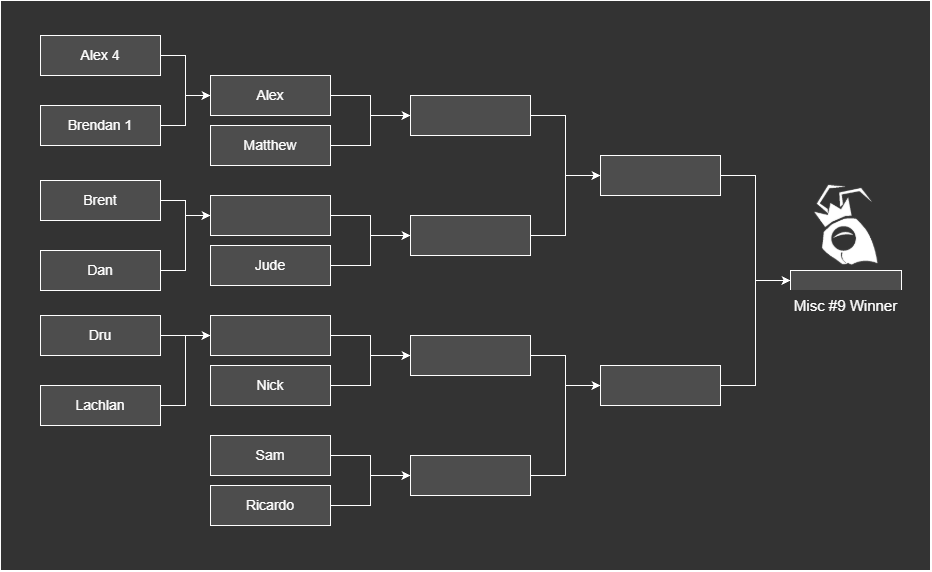

The diagram above was exported from draw.io. Its source (the exported page's mxGraphModel, read from the mxfile embedded in the PNG):
<mxGraphModel dx="1303" dy="742" grid="1" gridSize="10" guides="1" tooltips="1" connect="1" arrows="1" fold="1" page="1" pageScale="1" pageWidth="827" pageHeight="1169" background="light-dark(#FFFFFF,#000000)" math="0" shadow="0">
  <root>
    <mxCell id="0" />
    <mxCell id="1" parent="0" />
    <mxCell id="meZ0lVmXI6gz4VGFM_w2-1" parent="1" style="rounded=0;whiteSpace=wrap;html=1;labelBackgroundColor=none;fillColor=#333333;strokeColor=light-dark(#ffffff, #39454e);fontColor=#EEEEEE;fillStyle=solid;" value="" vertex="1">
      <mxGeometry height="570" width="930" x="200" y="120" as="geometry" />
    </mxCell>
    <mxCell id="meZ0lVmXI6gz4VGFM_w2-2" edge="1" parent="1" source="meZ0lVmXI6gz4VGFM_w2-3" style="edgeStyle=orthogonalEdgeStyle;rounded=0;orthogonalLoop=1;jettySize=auto;html=1;entryX=0;entryY=0.5;entryDx=0;entryDy=0;fontSize=14;labelBackgroundColor=none;fontColor=default;strokeColor=light-dark(#ffffff, #39454e);fillColor=#647687;" target="meZ0lVmXI6gz4VGFM_w2-19">
      <mxGeometry relative="1" as="geometry" />
    </mxCell>
    <mxCell id="meZ0lVmXI6gz4VGFM_w2-3" parent="1" style="rounded=0;whiteSpace=wrap;html=1;fontSize=14;labelBackgroundColor=none;fillColor=#4D4D4D;strokeColor=light-dark(#ffffff, #39454e);fontColor=#ffffff;" value="Alex" vertex="1">
      <mxGeometry height="40" width="120" x="410" y="195" as="geometry" />
    </mxCell>
    <mxCell id="meZ0lVmXI6gz4VGFM_w2-4" edge="1" parent="1" source="meZ0lVmXI6gz4VGFM_w2-5" style="edgeStyle=orthogonalEdgeStyle;rounded=0;orthogonalLoop=1;jettySize=auto;html=1;entryX=0;entryY=0.5;entryDx=0;entryDy=0;fontSize=14;labelBackgroundColor=none;fontColor=default;strokeColor=light-dark(#ffffff, #39454e);fillColor=#647687;" target="meZ0lVmXI6gz4VGFM_w2-19">
      <mxGeometry relative="1" as="geometry" />
    </mxCell>
    <mxCell id="meZ0lVmXI6gz4VGFM_w2-5" parent="1" style="rounded=0;whiteSpace=wrap;html=1;fontSize=14;labelBackgroundColor=none;fillColor=#4D4D4D;strokeColor=light-dark(#ffffff, #39454e);fontColor=#ffffff;" value="Matthew" vertex="1">
      <mxGeometry height="40" width="120" x="410" y="245" as="geometry" />
    </mxCell>
    <mxCell id="meZ0lVmXI6gz4VGFM_w2-6" edge="1" parent="1" source="meZ0lVmXI6gz4VGFM_w2-7" style="edgeStyle=orthogonalEdgeStyle;rounded=0;orthogonalLoop=1;jettySize=auto;html=1;entryX=0;entryY=0.5;entryDx=0;entryDy=0;fontSize=14;labelBackgroundColor=none;fontColor=default;strokeColor=light-dark(#ffffff, #39454e);fillColor=#647687;" target="meZ0lVmXI6gz4VGFM_w2-21">
      <mxGeometry relative="1" as="geometry" />
    </mxCell>
    <mxCell id="meZ0lVmXI6gz4VGFM_w2-7" parent="1" style="rounded=0;whiteSpace=wrap;html=1;fontSize=14;labelBackgroundColor=none;fillColor=#4D4D4D;strokeColor=light-dark(#ffffff, #39454e);fontColor=#ffffff;" value="" vertex="1">
      <mxGeometry height="40" width="120" x="410" y="315" as="geometry" />
    </mxCell>
    <mxCell id="meZ0lVmXI6gz4VGFM_w2-8" edge="1" parent="1" source="meZ0lVmXI6gz4VGFM_w2-9" style="edgeStyle=orthogonalEdgeStyle;rounded=0;orthogonalLoop=1;jettySize=auto;html=1;entryX=0;entryY=0.5;entryDx=0;entryDy=0;fontSize=14;labelBackgroundColor=none;fontColor=default;strokeColor=light-dark(#ffffff, #39454e);fillColor=#647687;" target="meZ0lVmXI6gz4VGFM_w2-21">
      <mxGeometry relative="1" as="geometry" />
    </mxCell>
    <mxCell id="meZ0lVmXI6gz4VGFM_w2-9" parent="1" style="rounded=0;whiteSpace=wrap;html=1;fontSize=14;labelBackgroundColor=none;fillColor=#4D4D4D;strokeColor=light-dark(#ffffff, #39454e);fontColor=#ffffff;" value="Jude" vertex="1">
      <mxGeometry height="40" width="120" x="410" y="365" as="geometry" />
    </mxCell>
    <mxCell id="meZ0lVmXI6gz4VGFM_w2-10" edge="1" parent="1" source="meZ0lVmXI6gz4VGFM_w2-11" style="edgeStyle=orthogonalEdgeStyle;rounded=0;orthogonalLoop=1;jettySize=auto;html=1;entryX=0;entryY=0.5;entryDx=0;entryDy=0;fontSize=14;labelBackgroundColor=none;fontColor=default;strokeColor=light-dark(#ffffff, #39454e);fillColor=#647687;" target="meZ0lVmXI6gz4VGFM_w2-23">
      <mxGeometry relative="1" as="geometry" />
    </mxCell>
    <mxCell id="meZ0lVmXI6gz4VGFM_w2-11" parent="1" style="rounded=0;whiteSpace=wrap;html=1;fontSize=14;labelBackgroundColor=none;fillColor=#4D4D4D;strokeColor=light-dark(#ffffff, #39454e);fontColor=#ffffff;" value="" vertex="1">
      <mxGeometry height="40" width="120" x="410" y="435" as="geometry" />
    </mxCell>
    <mxCell id="meZ0lVmXI6gz4VGFM_w2-12" edge="1" parent="1" source="meZ0lVmXI6gz4VGFM_w2-13" style="edgeStyle=orthogonalEdgeStyle;rounded=0;orthogonalLoop=1;jettySize=auto;html=1;entryX=0;entryY=0.5;entryDx=0;entryDy=0;fontSize=14;labelBackgroundColor=none;fontColor=default;strokeColor=light-dark(#ffffff, #39454e);fillColor=#647687;" target="meZ0lVmXI6gz4VGFM_w2-23">
      <mxGeometry relative="1" as="geometry" />
    </mxCell>
    <mxCell id="meZ0lVmXI6gz4VGFM_w2-13" parent="1" style="rounded=0;whiteSpace=wrap;html=1;fontSize=14;labelBackgroundColor=none;fillColor=#4D4D4D;strokeColor=light-dark(#ffffff, #39454e);fontColor=#ffffff;" value="Nick" vertex="1">
      <mxGeometry height="40" width="120" x="410" y="485" as="geometry" />
    </mxCell>
    <mxCell id="meZ0lVmXI6gz4VGFM_w2-14" edge="1" parent="1" source="meZ0lVmXI6gz4VGFM_w2-15" style="edgeStyle=orthogonalEdgeStyle;rounded=0;orthogonalLoop=1;jettySize=auto;html=1;entryX=0;entryY=0.5;entryDx=0;entryDy=0;fontSize=14;labelBackgroundColor=none;fontColor=default;strokeColor=light-dark(#ffffff, #39454e);fillColor=#647687;" target="meZ0lVmXI6gz4VGFM_w2-25">
      <mxGeometry relative="1" as="geometry" />
    </mxCell>
    <mxCell id="meZ0lVmXI6gz4VGFM_w2-15" parent="1" style="rounded=0;whiteSpace=wrap;html=1;fontSize=14;labelBackgroundColor=none;fillColor=#4D4D4D;strokeColor=light-dark(#ffffff, #39454e);fontColor=#ffffff;" value="Sam" vertex="1">
      <mxGeometry height="40" width="120" x="410" y="555" as="geometry" />
    </mxCell>
    <mxCell id="meZ0lVmXI6gz4VGFM_w2-16" edge="1" parent="1" source="meZ0lVmXI6gz4VGFM_w2-17" style="edgeStyle=orthogonalEdgeStyle;rounded=0;orthogonalLoop=1;jettySize=auto;html=1;entryX=0;entryY=0.5;entryDx=0;entryDy=0;fontSize=14;labelBackgroundColor=none;fontColor=default;strokeColor=light-dark(#ffffff, #39454e);fillColor=#647687;" target="meZ0lVmXI6gz4VGFM_w2-25">
      <mxGeometry relative="1" as="geometry" />
    </mxCell>
    <mxCell id="meZ0lVmXI6gz4VGFM_w2-17" parent="1" style="rounded=0;whiteSpace=wrap;html=1;fontSize=14;labelBackgroundColor=none;fillColor=#4D4D4D;strokeColor=light-dark(#ffffff, #39454e);fontColor=#ffffff;" value="Ricardo" vertex="1">
      <mxGeometry height="40" width="120" x="410" y="605" as="geometry" />
    </mxCell>
    <mxCell id="meZ0lVmXI6gz4VGFM_w2-18" edge="1" parent="1" source="meZ0lVmXI6gz4VGFM_w2-19" style="edgeStyle=orthogonalEdgeStyle;rounded=0;orthogonalLoop=1;jettySize=auto;html=1;entryX=0;entryY=0.5;entryDx=0;entryDy=0;fontSize=14;labelBackgroundColor=none;fontColor=default;strokeColor=light-dark(#ffffff, #39454e);fillColor=#647687;" target="meZ0lVmXI6gz4VGFM_w2-27">
      <mxGeometry relative="1" as="geometry" />
    </mxCell>
    <mxCell id="meZ0lVmXI6gz4VGFM_w2-19" parent="1" style="rounded=0;whiteSpace=wrap;html=1;fontSize=14;labelBackgroundColor=none;fillColor=#4D4D4D;strokeColor=light-dark(#ffffff, #39454e);fontColor=#ffffff;" value="" vertex="1">
      <mxGeometry height="40" width="120" x="610" y="215" as="geometry" />
    </mxCell>
    <mxCell id="meZ0lVmXI6gz4VGFM_w2-20" edge="1" parent="1" source="meZ0lVmXI6gz4VGFM_w2-21" style="edgeStyle=orthogonalEdgeStyle;rounded=0;orthogonalLoop=1;jettySize=auto;html=1;entryX=0;entryY=0.5;entryDx=0;entryDy=0;fontSize=14;labelBackgroundColor=none;fontColor=default;strokeColor=light-dark(#ffffff, #39454e);fillColor=#647687;" target="meZ0lVmXI6gz4VGFM_w2-27">
      <mxGeometry relative="1" as="geometry" />
    </mxCell>
    <mxCell id="meZ0lVmXI6gz4VGFM_w2-21" parent="1" style="rounded=0;whiteSpace=wrap;html=1;fontSize=14;labelBackgroundColor=none;fillColor=#4D4D4D;strokeColor=light-dark(#ffffff, #39454e);fontColor=#ffffff;" value="" vertex="1">
      <mxGeometry height="40" width="120" x="610" y="335" as="geometry" />
    </mxCell>
    <mxCell id="meZ0lVmXI6gz4VGFM_w2-22" edge="1" parent="1" source="meZ0lVmXI6gz4VGFM_w2-23" style="edgeStyle=orthogonalEdgeStyle;rounded=0;orthogonalLoop=1;jettySize=auto;html=1;entryX=0;entryY=0.5;entryDx=0;entryDy=0;fontSize=14;labelBackgroundColor=none;fontColor=default;strokeColor=light-dark(#ffffff, #39454e);fillColor=#647687;" target="meZ0lVmXI6gz4VGFM_w2-29">
      <mxGeometry relative="1" as="geometry" />
    </mxCell>
    <mxCell id="meZ0lVmXI6gz4VGFM_w2-23" parent="1" style="rounded=0;whiteSpace=wrap;html=1;fontSize=14;labelBackgroundColor=none;fillColor=#4D4D4D;strokeColor=light-dark(#ffffff, #39454e);fontColor=#ffffff;" value="" vertex="1">
      <mxGeometry height="40" width="120" x="610" y="455" as="geometry" />
    </mxCell>
    <mxCell id="meZ0lVmXI6gz4VGFM_w2-24" edge="1" parent="1" source="meZ0lVmXI6gz4VGFM_w2-25" style="edgeStyle=orthogonalEdgeStyle;rounded=0;orthogonalLoop=1;jettySize=auto;html=1;entryX=0;entryY=0.5;entryDx=0;entryDy=0;fontSize=14;labelBackgroundColor=none;fontColor=default;strokeColor=light-dark(#ffffff, #39454e);fillColor=#647687;" target="meZ0lVmXI6gz4VGFM_w2-29">
      <mxGeometry relative="1" as="geometry" />
    </mxCell>
    <mxCell id="meZ0lVmXI6gz4VGFM_w2-25" parent="1" style="rounded=0;whiteSpace=wrap;html=1;fontSize=14;labelBackgroundColor=none;fillColor=#4D4D4D;strokeColor=light-dark(#ffffff, #39454e);fontColor=#ffffff;" value="" vertex="1">
      <mxGeometry height="40" width="120" x="610" y="575" as="geometry" />
    </mxCell>
    <mxCell id="meZ0lVmXI6gz4VGFM_w2-26" edge="1" parent="1" source="meZ0lVmXI6gz4VGFM_w2-27" style="edgeStyle=orthogonalEdgeStyle;rounded=0;orthogonalLoop=1;jettySize=auto;html=1;entryX=0;entryY=0.5;entryDx=0;entryDy=0;labelBackgroundColor=none;fontColor=default;strokeColor=light-dark(#ffffff, #39454e);fillColor=#647687;" target="meZ0lVmXI6gz4VGFM_w2-42">
      <mxGeometry relative="1" as="geometry" />
    </mxCell>
    <mxCell id="meZ0lVmXI6gz4VGFM_w2-27" parent="1" style="rounded=0;whiteSpace=wrap;html=1;fontSize=14;labelBackgroundColor=none;fillColor=#4D4D4D;strokeColor=light-dark(#ffffff, #39454e);fontColor=#ffffff;" value="" vertex="1">
      <mxGeometry height="40" width="120" x="800" y="275" as="geometry" />
    </mxCell>
    <mxCell id="meZ0lVmXI6gz4VGFM_w2-28" edge="1" parent="1" source="meZ0lVmXI6gz4VGFM_w2-29" style="edgeStyle=orthogonalEdgeStyle;rounded=0;orthogonalLoop=1;jettySize=auto;html=1;entryX=0;entryY=0.5;entryDx=0;entryDy=0;labelBackgroundColor=none;fontColor=default;strokeColor=light-dark(#ffffff, #39454e);fillColor=#647687;" target="meZ0lVmXI6gz4VGFM_w2-42">
      <mxGeometry relative="1" as="geometry" />
    </mxCell>
    <mxCell id="meZ0lVmXI6gz4VGFM_w2-29" parent="1" style="rounded=0;whiteSpace=wrap;html=1;fontSize=14;labelBackgroundColor=none;fillColor=#4D4D4D;strokeColor=light-dark(#ffffff, #39454e);fontColor=#ffffff;" value="" vertex="1">
      <mxGeometry height="40" width="120" x="800" y="485" as="geometry" />
    </mxCell>
    <mxCell id="meZ0lVmXI6gz4VGFM_w2-30" edge="1" parent="1" source="meZ0lVmXI6gz4VGFM_w2-31" style="edgeStyle=orthogonalEdgeStyle;rounded=0;orthogonalLoop=1;jettySize=auto;html=1;entryX=0;entryY=0.5;entryDx=0;entryDy=0;fontSize=14;labelBackgroundColor=none;fontColor=default;strokeColor=light-dark(#ffffff, #39454e);fillColor=#647687;" target="meZ0lVmXI6gz4VGFM_w2-3">
      <mxGeometry relative="1" as="geometry" />
    </mxCell>
    <mxCell id="meZ0lVmXI6gz4VGFM_w2-31" parent="1" style="rounded=0;whiteSpace=wrap;html=1;fontSize=14;labelBackgroundColor=none;fillColor=#4D4D4D;strokeColor=light-dark(#ffffff, #39454e);fontColor=#ffffff;" value="Alex 4" vertex="1">
      <mxGeometry height="40" width="120" x="240" y="155" as="geometry" />
    </mxCell>
    <mxCell id="meZ0lVmXI6gz4VGFM_w2-32" edge="1" parent="1" source="meZ0lVmXI6gz4VGFM_w2-33" style="edgeStyle=orthogonalEdgeStyle;rounded=0;orthogonalLoop=1;jettySize=auto;html=1;entryX=0;entryY=0.5;entryDx=0;entryDy=0;fontSize=14;labelBackgroundColor=none;fontColor=default;strokeColor=light-dark(#ffffff, #39454e);fillColor=#647687;" target="meZ0lVmXI6gz4VGFM_w2-3">
      <mxGeometry relative="1" as="geometry" />
    </mxCell>
    <mxCell id="meZ0lVmXI6gz4VGFM_w2-33" parent="1" style="rounded=0;whiteSpace=wrap;html=1;fontSize=14;labelBackgroundColor=none;fillColor=#4D4D4D;strokeColor=light-dark(#ffffff, #39454e);fontColor=#ffffff;" value="Brendan 1" vertex="1">
      <mxGeometry height="40" width="120" x="240" y="225" as="geometry" />
    </mxCell>
    <mxCell id="meZ0lVmXI6gz4VGFM_w2-34" edge="1" parent="1" source="meZ0lVmXI6gz4VGFM_w2-35" style="edgeStyle=orthogonalEdgeStyle;rounded=0;orthogonalLoop=1;jettySize=auto;html=1;entryX=0;entryY=0.5;entryDx=0;entryDy=0;fontSize=14;labelBackgroundColor=none;fontColor=default;strokeColor=light-dark(#ffffff, #39454e);fillColor=#647687;" target="meZ0lVmXI6gz4VGFM_w2-7">
      <mxGeometry relative="1" as="geometry" />
    </mxCell>
    <mxCell id="meZ0lVmXI6gz4VGFM_w2-35" parent="1" style="rounded=0;whiteSpace=wrap;html=1;fontSize=14;labelBackgroundColor=none;fillColor=#4D4D4D;strokeColor=light-dark(#ffffff, #39454e);fontColor=#ffffff;" value="Brent" vertex="1">
      <mxGeometry height="40" width="120" x="240" y="300" as="geometry" />
    </mxCell>
    <mxCell id="meZ0lVmXI6gz4VGFM_w2-36" edge="1" parent="1" source="meZ0lVmXI6gz4VGFM_w2-37" style="edgeStyle=orthogonalEdgeStyle;rounded=0;orthogonalLoop=1;jettySize=auto;html=1;entryX=0;entryY=0.5;entryDx=0;entryDy=0;fontSize=14;labelBackgroundColor=none;fontColor=default;strokeColor=light-dark(#ffffff, #39454e);fillColor=#647687;" target="meZ0lVmXI6gz4VGFM_w2-7">
      <mxGeometry relative="1" as="geometry" />
    </mxCell>
    <mxCell id="meZ0lVmXI6gz4VGFM_w2-37" parent="1" style="rounded=0;whiteSpace=wrap;html=1;fontSize=14;labelBackgroundColor=none;fillColor=#4D4D4D;strokeColor=light-dark(#ffffff, #39454e);fontColor=#ffffff;" value="Dan" vertex="1">
      <mxGeometry height="40" width="120" x="240" y="370" as="geometry" />
    </mxCell>
    <mxCell id="meZ0lVmXI6gz4VGFM_w2-38" edge="1" parent="1" source="meZ0lVmXI6gz4VGFM_w2-39" style="edgeStyle=orthogonalEdgeStyle;rounded=0;orthogonalLoop=1;jettySize=auto;html=1;entryX=0;entryY=0.5;entryDx=0;entryDy=0;fontSize=14;labelBackgroundColor=none;fontColor=default;strokeColor=light-dark(#ffffff, #39454e);fillColor=#647687;" target="meZ0lVmXI6gz4VGFM_w2-11">
      <mxGeometry relative="1" as="geometry" />
    </mxCell>
    <mxCell id="meZ0lVmXI6gz4VGFM_w2-39" parent="1" style="rounded=0;whiteSpace=wrap;html=1;fontSize=14;labelBackgroundColor=none;fillColor=#4D4D4D;strokeColor=light-dark(#ffffff, #39454e);fontColor=#ffffff;" value="Dru" vertex="1">
      <mxGeometry height="40" width="120" x="240" y="435" as="geometry" />
    </mxCell>
    <mxCell id="meZ0lVmXI6gz4VGFM_w2-40" edge="1" parent="1" source="meZ0lVmXI6gz4VGFM_w2-41" style="edgeStyle=orthogonalEdgeStyle;rounded=0;orthogonalLoop=1;jettySize=auto;html=1;entryX=0;entryY=0.5;entryDx=0;entryDy=0;fontSize=14;labelBackgroundColor=none;fontColor=default;strokeColor=light-dark(#ffffff, #39454e);fillColor=#647687;" target="meZ0lVmXI6gz4VGFM_w2-11">
      <mxGeometry relative="1" as="geometry" />
    </mxCell>
    <mxCell id="meZ0lVmXI6gz4VGFM_w2-41" parent="1" style="rounded=0;whiteSpace=wrap;html=1;fontSize=14;labelBackgroundColor=none;fillColor=#4D4D4D;strokeColor=light-dark(#ffffff, #39454e);fontColor=#ffffff;" value="Lachlan" vertex="1">
      <mxGeometry height="40" width="120" x="240" y="505" as="geometry" />
    </mxCell>
    <mxCell id="meZ0lVmXI6gz4VGFM_w2-42" parent="1" style="rounded=0;whiteSpace=wrap;html=1;labelBackgroundColor=none;fillColor=#4D4D4D;strokeColor=light-dark(#ffffff, #39454e);fontColor=#ffffff;" value="" vertex="1">
      <mxGeometry height="20" width="111" x="990" y="390" as="geometry" />
    </mxCell>
    <mxCell id="meZ0lVmXI6gz4VGFM_w2-43" parent="1" style="text;html=1;whiteSpace=wrap;strokeColor=none;fillColor=#333333;align=center;verticalAlign=middle;rounded=0;fontSize=15;labelBackgroundColor=none;fontColor=#ffffff;" value="Misc #9 Winner" vertex="1">
      <mxGeometry height="30" width="129" x="981" y="410" as="geometry" />
    </mxCell>
    <mxCell id="meZ0lVmXI6gz4VGFM_w2-44" parent="1" style="shape=image;verticalLabelPosition=bottom;labelBackgroundColor=none;verticalAlign=top;aspect=fixed;imageAspect=0;image=data:image/png,(base64 omitted: 5776 chars);fillColor=#4D4D4D;strokeColor=light-dark(#ffffff, #39454e);fontColor=#EEEEEE;" value="" vertex="1">
      <mxGeometry height="114.19" width="111" x="990" y="290.81" as="geometry" />
    </mxCell>
  </root>
</mxGraphModel>